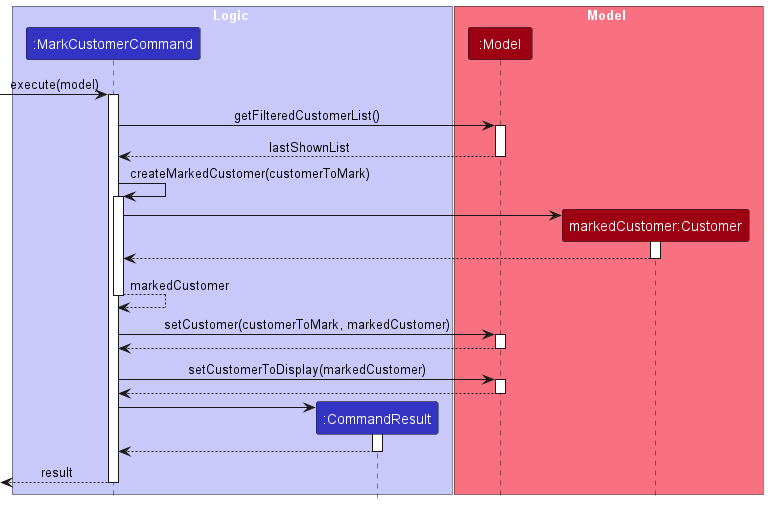

The diagram above was rendered by PlantUML. Its source (embedded in the PNG):
@startuml
!include style.puml

box Logic LOGIC_COLOR_T1
participant ":MarkCustomerCommand" as MarkCustomerCommand LOGIC_COLOR
participant ":CommandResult" as CommandResult LOGIC_COLOR
end box

box Model MODEL_COLOR_T1
participant ":Model" as Model MODEL_COLOR
participant "markedCustomer:Customer" as MarkedCustomer MODEL_COLOR
end box

[-> MarkCustomerCommand : execute(model)
activate MarkCustomerCommand

MarkCustomerCommand -> Model : getFilteredCustomerList()
activate Model

Model --> MarkCustomerCommand : lastShownList
deactivate Model

MarkCustomerCommand -> MarkCustomerCommand : createMarkedCustomer(customerToMark)
activate MarkCustomerCommand

create MarkedCustomer
MarkCustomerCommand -> MarkedCustomer
activate MarkedCustomer

MarkCustomerCommand <-- MarkedCustomer
deactivate MarkedCustomer

MarkCustomerCommand --> MarkCustomerCommand : markedCustomer
deactivate MarkCustomerCommand

MarkCustomerCommand -> Model : setCustomer(customerToMark, markedCustomer)
activate Model

Model --> MarkCustomerCommand
deactivate Model

MarkCustomerCommand -> Model : setCustomerToDisplay(markedCustomer)
activate Model

Model --> MarkCustomerCommand
deactivate Model

create CommandResult
MarkCustomerCommand -> CommandResult
activate CommandResult

CommandResult --> MarkCustomerCommand
deactivate CommandResult

[<-- MarkCustomerCommand : result
deactivate MarkCustomerCommand

@enduml